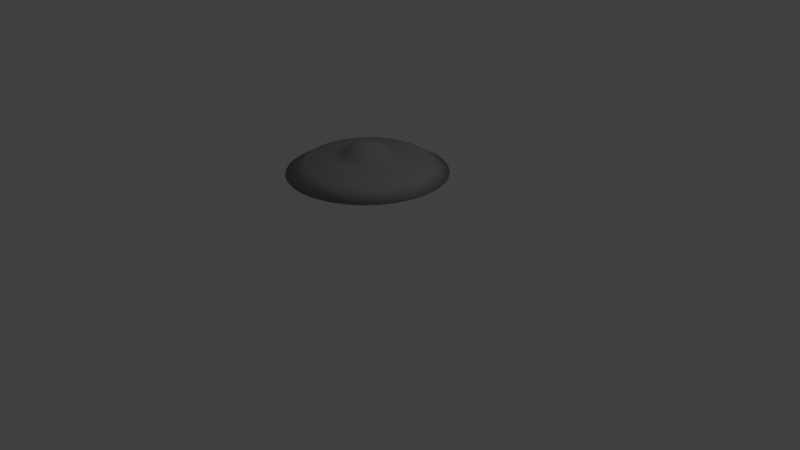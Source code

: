 # Source: UFO.blend  (saved by Blender 2.79.0; exported with 4.5.12 LTS)
import bpy
from mathutils import Matrix  # noqa: F401  (used for matrix-valued properties, if any)

bpy.ops.wm.read_factory_settings(use_empty=True)
scene = bpy.context.scene
scene.name = 'Scene'

# ---- collections
col_collection_1 = bpy.data.collections.new('Collection 1'); scene.collection.children.link(col_collection_1)

# ---- materials (node trees are filled in below, after node groups)
mat_material_001 = bpy.data.materials.new('Material.001')
mat_material_001.alpha_threshold = 0.0
mat_material_001.use_transparent_shadow = False
mat_material_001.diffuse_color = (0.3299, 0.3299, 0.3299, 1.0)
mat_material_001.specular_color = (0.4487, 0.4487, 0.4487)
mat_material_001.roughness = 0.5
mat_material_001.specular_intensity = 0.9029

# ---- material node trees

# ---- world
world_world = bpy.data.worlds.new('World'); scene.world = world_world
world_world.color = (0.05088, 0.05088, 0.05088)
world_world.use_sun_shadow = False
world_world.sun_shadow_jitter_overblur = 0.0
world_world.cycles.sampling_method = 'MANUAL'

# ---- cameras
cam_camera = bpy.data.cameras.new('Camera')
cam_camera.clip_end = 100.0
cam_camera.lens = 35.0
cam_camera.sensor_width = 32.0
cam_camera.sensor_height = 18.0
cam_camera.ortho_scale = 7.314
cam_camera.dof.focus_distance = 0.0
cam_camera.dof.aperture_fstop = 128.0

# ---- lights
light_lamp = bpy.data.lights.new('Lamp', 'POINT')
light_lamp.transmission_factor = 0.0
light_lamp.cutoff_distance = 30.0
light_lamp.energy = 100.0
light_lamp.shadow_buffer_clip_start = 1.001
light_lamp.shadow_soft_size = 0.1
light_lamp.shadow_maximum_resolution = 0.006
light_lamp.use_absolute_resolution = True

# ---- meshes
me_sphere = bpy.data.meshes.new('Sphere')
me_sphere.from_pydata([(6.482e-08, 0.07478, 0.376), (6.482e-08, 0.1467, 0.3541), (6.482e-08, 0.213, 0.3187), (6.482e-08, 0.271, 0.271), (6.482e-08, 0.3187, 0.213), (3.859e-08, 0.4929, 0.2042), (-2.87e-09, 0.756, 0.1504), (-4.433e-08, 1.008, 2.871e-08), (-2.87e-09, 0.756, -0.007248), (6.482e-08, 0.213, -0.1756), (0.01459, 0.07334, 0.376), (0.02862, 0.1439, 0.3541), (0.04155, 0.2089, 0.3187), (0.05288, 0.2658, 0.271), (0.06218, 0.3126, 0.213), (0.09616, 0.4834, 0.2042), (0.1475, 0.7415, 0.1504), (0.1967, 0.9888, 2.871e-08), (0.1475, 0.7415, -0.007248), (0.09616, 0.4834, -0.06103), (0.06218, 0.3126, -0.06983), (0.05288, 0.2658, -0.1279), (0.04155, 0.2089, -0.1756), (0.02862, 0.1439, -0.211), (0.01459, 0.07334, -0.2328), (0.02862, 0.06909, 0.376), (0.05614, 0.1355, 0.3541), (0.0815, 0.1967, 0.3187), (0.1037, 0.2504, 0.271), (0.122, 0.2945, 0.213), (0.1886, 0.4554, 0.2042), (0.2893, 0.6985, 0.1504), (0.3858, 0.9314, 2.871e-08), (0.2893, 0.6985, -0.007248), (0.1886, 0.4554, -0.06103), (0.122, 0.2945, -0.06983), (0.1037, 0.2504, -0.1279), (0.0815, 0.1967, -0.1756), (0.05614, 0.1355, -0.211), (0.02862, 0.06909, -0.2328), (0.04155, 0.06218, 0.376), (0.0815, 0.122, 0.3541), (0.1183, 0.1771, 0.3187), (0.1506, 0.2254, 0.271), (0.1771, 0.265, 0.213), (0.2738, 0.4098, 0.2042), (0.42, 0.6286, 0.1504), (0.5601, 0.8382, 2.871e-08), (0.42, 0.6286, -0.007248), (0.2738, 0.4098, -0.06103), (0.1771, 0.265, -0.06983), (0.1506, 0.2254, -0.1279), (0.1183, 0.1771, -0.1756), (0.0815, 0.122, -0.211), (0.04155, 0.06218, -0.2328), (0.05288, 0.05288, 0.376), (0.1037, 0.1037, 0.3541), (0.1506, 0.1506, 0.3187), (0.1917, 0.1917, 0.271), (0.2254, 0.2254, 0.213), (0.3485, 0.3485, 0.2042), (0.5346, 0.5346, 0.1504), (0.7129, 0.7129, 2.871e-08), (0.5346, 0.5346, -0.007248), (0.3485, 0.3485, -0.06103), (0.2254, 0.2254, -0.06983), (0.1917, 0.1917, -0.1279), (0.1506, 0.1506, -0.1756), (0.1037, 0.1037, -0.211), (0.05288, 0.05288, -0.2328), (0.06218, 0.04155, 0.376), (0.122, 0.0815, 0.3541), (0.1771, 0.1183, 0.3187), (0.2254, 0.1506, 0.271), (0.265, 0.1771, 0.213), (0.4098, 0.2738, 0.2042), (0.6286, 0.42, 0.1504), (0.8382, 0.5601, 2.871e-08), (0.6286, 0.42, -0.007248), (0.4098, 0.2738, -0.06103), (0.265, 0.1771, -0.06983), (0.2254, 0.1506, -0.1279), (0.1771, 0.1183, -0.1756), (0.122, 0.0815, -0.211), (0.06218, 0.04155, -0.2328), (0.06909, 0.02862, 0.376), (0.1355, 0.05614, 0.3541), (0.1967, 0.0815, 0.3187), (0.2504, 0.1037, 0.271), (0.2945, 0.122, 0.213), (0.4554, 0.1886, 0.2042), (0.6985, 0.2893, 0.1504), (0.9314, 0.3858, 2.871e-08), (0.6985, 0.2893, -0.007248), (0.4554, 0.1886, -0.06103), (0.2945, 0.122, -0.06983), (0.2504, 0.1037, -0.1279), (0.1967, 0.0815, -0.1756), (0.1355, 0.05614, -0.211), (0.06909, 0.02862, -0.2328), (0.07334, 0.01459, 0.376), (0.1439, 0.02862, 0.3541), (0.2089, 0.04155, 0.3187), (0.2658, 0.05288, 0.271), (0.3126, 0.06218, 0.213), (0.4834, 0.09616, 0.2042), (0.7415, 0.1475, 0.1504), (0.9888, 0.1967, 2.871e-08), (0.7415, 0.1475, -0.007248), (0.4834, 0.09616, -0.06103), (0.3126, 0.06218, -0.06983), (0.2658, 0.05288, -0.1279), (0.2089, 0.04155, -0.1756), (0.1439, 0.02862, -0.211), (0.07334, 0.01459, -0.2328), (0.07478, -2.494e-07, 0.376), (0.1467, -2.465e-07, 0.3541), (0.213, -2.437e-07, 0.3187), (0.271, -2.465e-07, 0.271), (0.3187, -2.522e-07, 0.213), (0.4929, -2.251e-07, 0.2042), (0.756, -3.103e-07, 0.1504), (1.008, -3.168e-07, 2.871e-08), (0.756, -3.103e-07, -0.007248), (0.4929, -2.013e-07, -0.06103), (0.3187, -2.522e-07, -0.06983), (0.271, -2.465e-07, -0.1279), (0.213, -2.551e-07, -0.1756), (0.1467, -2.408e-07, -0.211), (0.07478, -2.422e-07, -0.2328), (0.07334, -0.01459, 0.376), (0.1439, -0.02862, 0.3541), (0.2089, -0.04155, 0.3187), (0.2658, -0.05288, 0.271), (0.3126, -0.06218, 0.213), (0.4834, -0.09616, 0.2042), (0.7415, -0.1475, 0.1504), (0.9888, -0.1967, 2.871e-08), (0.7415, -0.1475, -0.007248), (0.4834, -0.09616, -0.06103), (0.3126, -0.06218, -0.06983), (0.2658, -0.05288, -0.1279), (0.2089, -0.04155, -0.1756), (0.1439, -0.02862, -0.211), (0.07334, -0.01459, -0.2328), (0.06909, -0.02862, 0.376), (0.1355, -0.05614, 0.3541), (0.1967, -0.0815, 0.3187), (0.2504, -0.1037, 0.271), (0.2945, -0.122, 0.213), (0.4554, -0.1886, 0.2042), (0.6985, -0.2893, 0.1504), (0.9314, -0.3858, 2.871e-08), (0.6985, -0.2893, -0.007248), (0.4554, -0.1886, -0.06103), (0.2945, -0.122, -0.06983), (0.2504, -0.1037, -0.1279), (0.1967, -0.0815, -0.1756), (0.1355, -0.05614, -0.211), (0.06909, -0.02862, -0.2328), (0.06218, -0.04155, 0.376), (0.122, -0.0815, 0.3541), (0.1771, -0.1183, 0.3187), (0.2254, -0.1506, 0.271), (0.265, -0.1771, 0.213), (0.4098, -0.2738, 0.2042), (0.6286, -0.42, 0.1504), (0.8382, -0.5601, 2.871e-08), (0.6286, -0.42, -0.007248), (0.4098, -0.2738, -0.06103), (0.265, -0.1771, -0.06983), (0.2254, -0.1506, -0.1279), (0.1771, -0.1183, -0.1756), (0.122, -0.0815, -0.211), (0.06218, -0.04155, -0.2328), (0.05288, -0.05288, 0.376), (0.1037, -0.1037, 0.3541), (0.1506, -0.1506, 0.3187), (0.1917, -0.1917, 0.271), (0.2254, -0.2254, 0.213), (0.3485, -0.3485, 0.2042), (0.5346, -0.5346, 0.1504), (0.7129, -0.7129, 2.871e-08), (0.5346, -0.5346, -0.007248), (0.3485, -0.3485, -0.06103), (0.2254, -0.2254, -0.06983), (0.1917, -0.1917, -0.1279), (0.1506, -0.1506, -0.1756), (0.1037, -0.1037, -0.211), (0.05288, -0.05288, -0.2328), (0.04155, -0.06218, 0.376), (0.0815, -0.122, 0.3541), (0.1183, -0.1771, 0.3187), (0.1506, -0.2254, 0.271), (0.1771, -0.265, 0.213), (0.2738, -0.4098, 0.2042), (0.42, -0.6286, 0.1504), (0.5601, -0.8382, 2.871e-08), (0.42, -0.6286, -0.007248), (0.2738, -0.4098, -0.06103), (0.1771, -0.265, -0.06983), (0.1506, -0.2254, -0.1279), (0.1183, -0.1771, -0.1756), (0.0815, -0.122, -0.211), (0.04155, -0.06218, -0.2328), (6.482e-08, -2.491e-07, -0.2402), (0.02862, -0.06909, 0.376), (0.05614, -0.1355, 0.3541), (0.0815, -0.1967, 0.3187), (0.1037, -0.2504, 0.271), (0.122, -0.2945, 0.213), (0.1886, -0.4554, 0.2042), (0.2893, -0.6985, 0.1504), (0.3858, -0.9314, 2.871e-08), (0.2893, -0.6985, -0.007248), (0.1886, -0.4554, -0.06103), (0.122, -0.2945, -0.06983), (0.1037, -0.2504, -0.1279), (0.0815, -0.1967, -0.1756), (0.05614, -0.1355, -0.211), (0.02862, -0.06909, -0.2328), (0.01459, -0.07334, 0.376), (0.02862, -0.1439, 0.3541), (0.04155, -0.2089, 0.3187), (0.05288, -0.2658, 0.271), (0.06218, -0.3126, 0.213), (0.09616, -0.4834, 0.2042), (0.1475, -0.7415, 0.1504), (0.1967, -0.9888, 2.871e-08), (0.1475, -0.7415, -0.007248), (0.09616, -0.4834, -0.06103), (0.06218, -0.3126, -0.06983), (0.05288, -0.2658, -0.1279), (0.04155, -0.2089, -0.1756), (0.02862, -0.1439, -0.211), (0.01459, -0.07334, -0.2328), (6.206e-08, -0.07478, 0.376), (8.062e-08, -0.1467, 0.3541), (7.491e-08, -0.213, 0.3187), (5.492e-08, -0.271, 0.271), (3.207e-08, -0.3187, 0.213), (7.25e-08, -0.4929, 0.2042), (-6.873e-08, -0.756, 0.1504), (-1.455e-07, -1.008, 2.871e-08), (-6.873e-08, -0.756, -0.007248), (7.25e-08, -0.4929, -0.06103), (3.207e-08, -0.3187, -0.06983), (5.492e-08, -0.271, -0.1279), (6.063e-08, -0.213, -0.1756), (6.634e-08, -0.1467, -0.211), (6.634e-08, -0.07478, -0.2328), (-0.01459, -0.07334, 0.376), (-0.02862, -0.1439, 0.3541), (-0.04155, -0.2089, 0.3187), (-0.05288, -0.2658, 0.271), (-0.06218, -0.3126, 0.213), (-0.09616, -0.4834, 0.2042), (-0.1475, -0.7415, 0.1504), (-0.1967, -0.9888, 2.871e-08), (-0.1475, -0.7415, -0.007248), (-0.09616, -0.4834, -0.06103), (-0.06218, -0.3126, -0.06983), (-0.05288, -0.2658, -0.1279), (-0.04155, -0.2089, -0.1756), (-0.02862, -0.1439, -0.211), (-0.01459, -0.07334, -0.2328), (-0.02862, -0.06909, 0.376), (-0.05614, -0.1355, 0.3541), (-0.0815, -0.1967, 0.3187), (-0.1037, -0.2504, 0.271), (-0.122, -0.2945, 0.213), (-0.1886, -0.4554, 0.2042), (-0.2893, -0.6985, 0.1504), (-0.3858, -0.9314, 2.871e-08), (-0.2893, -0.6985, -0.007248), (-0.1886, -0.4554, -0.06103), (-0.122, -0.2945, -0.06983), (-0.1037, -0.2504, -0.1279), (-0.0815, -0.1967, -0.1756), (-0.05614, -0.1355, -0.211), (-0.02862, -0.06909, -0.2328), (-0.04155, -0.06218, 0.376), (-0.0815, -0.122, 0.3541), (-0.1183, -0.1771, 0.3187), (-0.1506, -0.2254, 0.271), (-0.1771, -0.265, 0.213), (-0.2738, -0.4098, 0.2042), (-0.42, -0.6286, 0.1504), (-0.5601, -0.8382, 2.871e-08), (-0.42, -0.6286, -0.007248), (-0.2738, -0.4098, -0.06103), (-0.1771, -0.265, -0.06983), (-0.1506, -0.2254, -0.1279), (-0.1183, -0.1771, -0.1756), (-0.0815, -0.122, -0.211), (-0.04155, -0.06218, -0.2328), (-2.35e-08, -3.374e-07, 0.3833), (-0.05288, -0.05288, 0.376), (-0.1037, -0.1037, 0.3541), (-0.1506, -0.1506, 0.3187), (-0.1917, -0.1917, 0.271), (-0.2254, -0.2254, 0.213), (-0.3485, -0.3485, 0.2042), (-0.5346, -0.5346, 0.1504), (-0.7129, -0.7129, 2.871e-08), (-0.5346, -0.5346, -0.007248), (-0.3485, -0.3485, -0.06103), (-0.2254, -0.2254, -0.06983), (-0.1917, -0.1917, -0.1279), (-0.1506, -0.1506, -0.1756), (-0.1037, -0.1037, -0.211), (-0.05288, -0.05288, -0.2328), (-0.06218, -0.04155, 0.376), (-0.122, -0.0815, 0.3541), (-0.1771, -0.1183, 0.3187), (-0.2254, -0.1506, 0.271), (-0.265, -0.1771, 0.213), (-0.4098, -0.2738, 0.2042), (-0.6286, -0.42, 0.1504), (-0.8382, -0.5601, 2.871e-08), (-0.6286, -0.42, -0.007248), (-0.4098, -0.2738, -0.06103), (-0.265, -0.1771, -0.06983), (-0.2254, -0.1506, -0.1279), (-0.1771, -0.1183, -0.1756), (-0.122, -0.0815, -0.211), (-0.06218, -0.04155, -0.2328), (-0.06909, -0.02862, 0.376), (-0.1355, -0.05614, 0.3541), (-0.1967, -0.0815, 0.3187), (-0.2504, -0.1037, 0.271), (-0.2945, -0.122, 0.213), (-0.4554, -0.1886, 0.2042), (-0.6985, -0.2893, 0.1504), (-0.9314, -0.3858, 2.871e-08), (-0.6985, -0.2893, -0.007248), (-0.4554, -0.1886, -0.06103), (-0.2945, -0.122, -0.06983), (-0.2504, -0.1037, -0.1279), (-0.1967, -0.0815, -0.1756), (-0.1355, -0.05614, -0.211), (-0.06909, -0.02862, -0.2328), (-0.07334, -0.01459, 0.376), (-0.1439, -0.02862, 0.3541), (-0.2089, -0.04155, 0.3187), (-0.2658, -0.05288, 0.271), (-0.3126, -0.06218, 0.213), (-0.4834, -0.09616, 0.2042), (-0.7415, -0.1475, 0.1504), (-0.9888, -0.1967, 2.871e-08), (-0.7415, -0.1475, -0.007248), (-0.4834, -0.09616, -0.06103), (-0.3126, -0.06218, -0.06983), (-0.2658, -0.05288, -0.1279), (-0.2089, -0.04155, -0.1756), (-0.1439, -0.02862, -0.211), (-0.07334, -0.01459, -0.2328), (-0.07478, -2.437e-07, 0.376), (-0.1467, -2.322e-07, 0.3541), (-0.213, -2.322e-07, 0.3187), (-0.271, -1.951e-07, 0.271), (-0.3187, -1.78e-07, 0.213), (-0.4929, -2.49e-07, 0.2042), (-0.756, -8.053e-08, 0.1504), (-1.008, -7.642e-08, 2.871e-08), (-0.756, -8.053e-08, -0.007248), (-0.4929, -2.49e-07, -0.06103), (-0.3187, -1.78e-07, -0.06983), (-0.271, -1.951e-07, -0.1279), (-0.213, -2.237e-07, -0.1756), (-0.1467, -2.208e-07, -0.211), (-0.07478, -2.451e-07, -0.2328), (-0.07334, 0.01459, 0.376), (-0.1439, 0.02862, 0.3541), (-0.2089, 0.04155, 0.3187), (-0.2658, 0.05288, 0.271), (-0.3126, 0.06218, 0.213), (-0.4834, 0.09616, 0.2042), (-0.7415, 0.1475, 0.1504), (-0.9888, 0.1967, 2.871e-08), (-0.7415, 0.1475, -0.007248), (-0.4834, 0.09616, -0.06103), (-0.3126, 0.06218, -0.06983), (-0.2658, 0.05288, -0.1279), (-0.2089, 0.04155, -0.1756), (-0.1439, 0.02862, -0.211), (-0.07334, 0.01459, -0.2328), (-0.06909, 0.02862, 0.376), (-0.1355, 0.05614, 0.3541), (-0.1967, 0.0815, 0.3187), (-0.2504, 0.1037, 0.271), (-0.2945, 0.122, 0.213), (-0.4554, 0.1886, 0.2042), (-0.6985, 0.2893, 0.1504), (-0.9314, 0.3858, 2.871e-08), (-0.6985, 0.2893, -0.007248), (-0.4554, 0.1886, -0.06103), (-0.2945, 0.122, -0.06983), (-0.2504, 0.1037, -0.1279), (-0.1967, 0.0815, -0.1756), (-0.1355, 0.05614, -0.211), (-0.06909, 0.02862, -0.2328), (-0.06218, 0.04155, 0.376), (-0.122, 0.0815, 0.3541), (-0.1771, 0.1183, 0.3187), (-0.2254, 0.1506, 0.271), (-0.265, 0.1771, 0.213), (-0.4098, 0.2738, 0.2042), (-0.6286, 0.42, 0.1504), (-0.8382, 0.5601, 2.871e-08), (-0.6286, 0.42, -0.007248), (-0.4098, 0.2738, -0.06103), (-0.265, 0.1771, -0.06983), (-0.2254, 0.1506, -0.1279), (-0.1771, 0.1183, -0.1756), (-0.122, 0.0815, -0.211), (-0.06218, 0.04155, -0.2328), (-0.05288, 0.05288, 0.376), (-0.1037, 0.1037, 0.3541), (-0.1506, 0.1506, 0.3187), (-0.1917, 0.1917, 0.271), (-0.2254, 0.2254, 0.213), (-0.3485, 0.3485, 0.2042), (-0.5346, 0.5346, 0.1504), (-0.7129, 0.7129, 2.871e-08), (-0.5346, 0.5346, -0.007248), (-0.3485, 0.3485, -0.06103), (-0.2254, 0.2254, -0.06983), (-0.1917, 0.1917, -0.1279), (-0.1506, 0.1506, -0.1756), (-0.1037, 0.1037, -0.211), (-0.05288, 0.05288, -0.2328), (-0.04155, 0.06218, 0.376), (-0.0815, 0.122, 0.3541), (-0.1183, 0.1771, 0.3187), (-0.1506, 0.2254, 0.271), (-0.1771, 0.265, 0.213), (-0.2738, 0.4098, 0.2042), (-0.42, 0.6286, 0.1504), (-0.5601, 0.8382, 2.871e-08), (-0.42, 0.6286, -0.007248), (-0.2738, 0.4098, -0.06103), (-0.1771, 0.265, -0.06983), (-0.1506, 0.2254, -0.1279), (-0.1183, 0.1771, -0.1756), (-0.0815, 0.122, -0.211), (-0.04155, 0.06218, -0.2328), (-0.02862, 0.06909, 0.376), (-0.05614, 0.1355, 0.3541), (-0.0815, 0.1967, 0.3187), (-0.1037, 0.2504, 0.271), (-0.122, 0.2945, 0.213), (-0.1886, 0.4554, 0.2042), (-0.2893, 0.6985, 0.1504), (-0.3858, 0.9314, 2.871e-08), (-0.2893, 0.6985, -0.007248), (-0.1886, 0.4554, -0.06103), (-0.122, 0.2945, -0.06983), (-0.1037, 0.2504, -0.1279), (-0.0815, 0.1967, -0.1756), (-0.05614, 0.1355, -0.211), (-0.02862, 0.06909, -0.2328), (-0.01459, 0.07334, 0.376), (-0.02862, 0.1439, 0.3541), (-0.04155, 0.2089, 0.3187), (-0.05288, 0.2658, 0.271), (-0.06218, 0.3126, 0.213), (-0.09616, 0.4834, 0.2042), (-0.1475, 0.7415, 0.1504), (-0.1967, 0.9888, 2.871e-08), (-0.1475, 0.7415, -0.007248), (-0.09616, 0.4834, -0.06103), (-0.06218, 0.3126, -0.06983), (-0.05288, 0.2658, -0.1279), (-0.04155, 0.2089, -0.1756), (-0.02862, 0.1439, -0.211), (-0.01459, 0.07334, -0.2328), (7.25e-08, 0.4929, -0.06103), (1.692e-07, 0.3187, -0.06983), (1.235e-07, 0.271, -0.1279), (9.49e-08, 0.1467, -0.211), (7.063e-08, 0.07478, -0.2328)], [], [(1, 0, 10, 11), (477, 8, 18, 19), (2, 1, 11, 12), (478, 477, 19, 20), (3, 2, 12, 13), (479, 478, 20, 21), (4, 3, 13, 14), (9, 479, 21, 22), (5, 4, 14, 15), (480, 9, 22, 23), (6, 5, 15, 16), (481, 480, 23, 24), (7, 6, 16, 17), (0, 296, 10), (205, 481, 24), (8, 7, 17, 18), (17, 16, 31, 32), (10, 296, 25), (205, 24, 39), (18, 17, 32, 33), (11, 10, 25, 26), (19, 18, 33, 34), (12, 11, 26, 27), (20, 19, 34, 35), (13, 12, 27, 28), (21, 20, 35, 36), (14, 13, 28, 29), (22, 21, 36, 37), (15, 14, 29, 30), (23, 22, 37, 38), (16, 15, 30, 31), (24, 23, 38, 39), (36, 35, 50, 51), (29, 28, 43, 44), (37, 36, 51, 52), (30, 29, 44, 45), (38, 37, 52, 53), (31, 30, 45, 46), (39, 38, 53, 54), (32, 31, 46, 47), (25, 296, 40), (205, 39, 54), (33, 32, 47, 48), (26, 25, 40, 41), (34, 33, 48, 49), (27, 26, 41, 42), (35, 34, 49, 50), (28, 27, 42, 43), (205, 54, 69), (48, 47, 62, 63), (41, 40, 55, 56), (49, 48, 63, 64), (42, 41, 56, 57), (50, 49, 64, 65), (43, 42, 57, 58), (51, 50, 65, 66), (44, 43, 58, 59), (52, 51, 66, 67), (45, 44, 59, 60), (53, 52, 67, 68), (46, 45, 60, 61), (54, 53, 68, 69), (47, 46, 61, 62), (40, 296, 55), (67, 66, 81, 82), (60, 59, 74, 75), (68, 67, 82, 83), (61, 60, 75, 76), (69, 68, 83, 84), (62, 61, 76, 77), (55, 296, 70), (205, 69, 84), (63, 62, 77, 78), (56, 55, 70, 71), (64, 63, 78, 79), (57, 56, 71, 72), (65, 64, 79, 80), (58, 57, 72, 73), (66, 65, 80, 81), (59, 58, 73, 74), (71, 70, 85, 86), (79, 78, 93, 94), (72, 71, 86, 87), (80, 79, 94, 95), (73, 72, 87, 88), (81, 80, 95, 96), (74, 73, 88, 89), (82, 81, 96, 97), (75, 74, 89, 90), (83, 82, 97, 98), (76, 75, 90, 91), (84, 83, 98, 99), (77, 76, 91, 92), (70, 296, 85), (205, 84, 99), (78, 77, 92, 93), (90, 89, 104, 105), (98, 97, 112, 113), (91, 90, 105, 106), (99, 98, 113, 114), (92, 91, 106, 107), (85, 296, 100), (205, 99, 114), (93, 92, 107, 108), (86, 85, 100, 101), (94, 93, 108, 109), (87, 86, 101, 102), (95, 94, 109, 110), (88, 87, 102, 103), (96, 95, 110, 111), (89, 88, 103, 104), (97, 96, 111, 112), (109, 108, 123, 124), (102, 101, 116, 117), (110, 109, 124, 125), (103, 102, 117, 118), (111, 110, 125, 126), (104, 103, 118, 119), (112, 111, 126, 127), (105, 104, 119, 120), (113, 112, 127, 128), (106, 105, 120, 121), (114, 113, 128, 129), (107, 106, 121, 122), (100, 296, 115), (205, 114, 129), (108, 107, 122, 123), (101, 100, 115, 116), (128, 127, 142, 143), (121, 120, 135, 136), (129, 128, 143, 144), (122, 121, 136, 137), (115, 296, 130), (205, 129, 144), (123, 122, 137, 138), (116, 115, 130, 131), (124, 123, 138, 139), (117, 116, 131, 132), (125, 124, 139, 140), (118, 117, 132, 133), (126, 125, 140, 141), (119, 118, 133, 134), (127, 126, 141, 142), (120, 119, 134, 135), (132, 131, 146, 147), (140, 139, 154, 155), (133, 132, 147, 148), (141, 140, 155, 156), (134, 133, 148, 149), (142, 141, 156, 157), (135, 134, 149, 150), (143, 142, 157, 158), (136, 135, 150, 151), (144, 143, 158, 159), (137, 136, 151, 152), (130, 296, 145), (205, 144, 159), (138, 137, 152, 153), (131, 130, 145, 146), (139, 138, 153, 154), (151, 150, 165, 166), (159, 158, 173, 174), (152, 151, 166, 167), (145, 296, 160), (205, 159, 174), (153, 152, 167, 168), (146, 145, 160, 161), (154, 153, 168, 169), (147, 146, 161, 162), (155, 154, 169, 170), (148, 147, 162, 163), (156, 155, 170, 171), (149, 148, 163, 164), (157, 156, 171, 172), (150, 149, 164, 165), (158, 157, 172, 173), (170, 169, 184, 185), (163, 162, 177, 178), (171, 170, 185, 186), (164, 163, 178, 179), (172, 171, 186, 187), (165, 164, 179, 180), (173, 172, 187, 188), (166, 165, 180, 181), (174, 173, 188, 189), (167, 166, 181, 182), (160, 296, 175), (205, 174, 189), (168, 167, 182, 183), (161, 160, 175, 176), (169, 168, 183, 184), (162, 161, 176, 177), (189, 188, 203, 204), (182, 181, 196, 197), (175, 296, 190), (205, 189, 204), (183, 182, 197, 198), (176, 175, 190, 191), (184, 183, 198, 199), (177, 176, 191, 192), (185, 184, 199, 200), (178, 177, 192, 193), (186, 185, 200, 201), (179, 178, 193, 194), (187, 186, 201, 202), (180, 179, 194, 195), (188, 187, 202, 203), (181, 180, 195, 196), (201, 200, 216, 217), (194, 193, 209, 210), (202, 201, 217, 218), (195, 194, 210, 211), (203, 202, 218, 219), (196, 195, 211, 212), (204, 203, 219, 220), (197, 196, 212, 213), (190, 296, 206), (205, 204, 220), (198, 197, 213, 214), (191, 190, 206, 207), (199, 198, 214, 215), (192, 191, 207, 208), (200, 199, 215, 216), (193, 192, 208, 209), (206, 296, 221), (205, 220, 235), (214, 213, 228, 229), (207, 206, 221, 222), (215, 214, 229, 230), (208, 207, 222, 223), (216, 215, 230, 231), (209, 208, 223, 224), (217, 216, 231, 232), (210, 209, 224, 225), (218, 217, 232, 233), (211, 210, 225, 226), (219, 218, 233, 234), (212, 211, 226, 227), (220, 219, 234, 235), (213, 212, 227, 228), (225, 224, 239, 240), (233, 232, 247, 248), (226, 225, 240, 241), (234, 233, 248, 249), (227, 226, 241, 242), (235, 234, 249, 250), (228, 227, 242, 243), (221, 296, 236), (205, 235, 250), (229, 228, 243, 244), (222, 221, 236, 237), (230, 229, 244, 245), (223, 222, 237, 238), (231, 230, 245, 246), (224, 223, 238, 239), (232, 231, 246, 247), (244, 243, 258, 259), (237, 236, 251, 252), (245, 244, 259, 260), (238, 237, 252, 253), (246, 245, 260, 261), (239, 238, 253, 254), (247, 246, 261, 262), (240, 239, 254, 255), (248, 247, 262, 263), (241, 240, 255, 256), (249, 248, 263, 264), (242, 241, 256, 257), (250, 249, 264, 265), (243, 242, 257, 258), (236, 296, 251), (205, 250, 265), (263, 262, 277, 278), (256, 255, 270, 271), (264, 263, 278, 279), (257, 256, 271, 272), (265, 264, 279, 280), (258, 257, 272, 273), (251, 296, 266), (205, 265, 280), (259, 258, 273, 274), (252, 251, 266, 267), (260, 259, 274, 275), (253, 252, 267, 268), (261, 260, 275, 276), (254, 253, 268, 269), (262, 261, 276, 277), (255, 254, 269, 270), (267, 266, 281, 282), (275, 274, 289, 290), (268, 267, 282, 283), (276, 275, 290, 291), (269, 268, 283, 284), (277, 276, 291, 292), (270, 269, 284, 285), (278, 277, 292, 293), (271, 270, 285, 286), (279, 278, 293, 294), (272, 271, 286, 287), (280, 279, 294, 295), (273, 272, 287, 288), (266, 296, 281), (205, 280, 295), (274, 273, 288, 289), (286, 285, 301, 302), (294, 293, 309, 310), (287, 286, 302, 303), (295, 294, 310, 311), (288, 287, 303, 304), (281, 296, 297), (205, 295, 311), (289, 288, 304, 305), (282, 281, 297, 298), (290, 289, 305, 306), (283, 282, 298, 299), (291, 290, 306, 307), (284, 283, 299, 300), (292, 291, 307, 308), (285, 284, 300, 301), (293, 292, 308, 309), (306, 305, 320, 321), (299, 298, 313, 314), (307, 306, 321, 322), (300, 299, 314, 315), (308, 307, 322, 323), (301, 300, 315, 316), (309, 308, 323, 324), (302, 301, 316, 317), (310, 309, 324, 325), (303, 302, 317, 318), (311, 310, 325, 326), (304, 303, 318, 319), (297, 296, 312), (205, 311, 326), (305, 304, 319, 320), (298, 297, 312, 313), (325, 324, 339, 340), (318, 317, 332, 333), (326, 325, 340, 341), (319, 318, 333, 334), (312, 296, 327), (205, 326, 341), (320, 319, 334, 335), (313, 312, 327, 328), (321, 320, 335, 336), (314, 313, 328, 329), (322, 321, 336, 337), (315, 314, 329, 330), (323, 322, 337, 338), (316, 315, 330, 331), (324, 323, 338, 339), (317, 316, 331, 332), (337, 336, 351, 352), (330, 329, 344, 345), (338, 337, 352, 353), (331, 330, 345, 346), (339, 338, 353, 354), (332, 331, 346, 347), (340, 339, 354, 355), (333, 332, 347, 348), (341, 340, 355, 356), (334, 333, 348, 349), (327, 296, 342), (205, 341, 356), (335, 334, 349, 350), (328, 327, 342, 343), (336, 335, 350, 351), (329, 328, 343, 344), (356, 355, 370, 371), (349, 348, 363, 364), (342, 296, 357), (205, 356, 371), (350, 349, 364, 365), (343, 342, 357, 358), (351, 350, 365, 366), (344, 343, 358, 359), (352, 351, 366, 367), (345, 344, 359, 360), (353, 352, 367, 368), (346, 345, 360, 361), (354, 353, 368, 369), (347, 346, 361, 362), (355, 354, 369, 370), (348, 347, 362, 363), (360, 359, 374, 375), (368, 367, 382, 383), (361, 360, 375, 376), (369, 368, 383, 384), (362, 361, 376, 377), (370, 369, 384, 385), (363, 362, 377, 378), (371, 370, 385, 386), (364, 363, 378, 379), (357, 296, 372), (205, 371, 386), (365, 364, 379, 380), (358, 357, 372, 373), (366, 365, 380, 381), (359, 358, 373, 374), (367, 366, 381, 382), (379, 378, 393, 394), (372, 296, 387), (205, 386, 401), (380, 379, 394, 395), (373, 372, 387, 388), (381, 380, 395, 396), (374, 373, 388, 389), (382, 381, 396, 397), (375, 374, 389, 390), (383, 382, 397, 398), (376, 375, 390, 391), (384, 383, 398, 399), (377, 376, 391, 392), (385, 384, 399, 400), (378, 377, 392, 393), (386, 385, 400, 401), (398, 397, 412, 413), (391, 390, 405, 406), (399, 398, 413, 414), (392, 391, 406, 407), (400, 399, 414, 415), (393, 392, 407, 408), (401, 400, 415, 416), (394, 393, 408, 409), (387, 296, 402), (205, 401, 416), (395, 394, 409, 410), (388, 387, 402, 403), (396, 395, 410, 411), (389, 388, 403, 404), (397, 396, 411, 412), (390, 389, 404, 405), (402, 296, 417), (205, 416, 431), (410, 409, 424, 425), (403, 402, 417, 418), (411, 410, 425, 426), (404, 403, 418, 419), (412, 411, 426, 427), (405, 404, 419, 420), (413, 412, 427, 428), (406, 405, 420, 421), (414, 413, 428, 429), (407, 406, 421, 422), (415, 414, 429, 430), (408, 407, 422, 423), (416, 415, 430, 431), (409, 408, 423, 424), (421, 420, 435, 436), (429, 428, 443, 444), (422, 421, 436, 437), (430, 429, 444, 445), (423, 422, 437, 438), (431, 430, 445, 446), (424, 423, 438, 439), (417, 296, 432), (205, 431, 446), (425, 424, 439, 440), (418, 417, 432, 433), (426, 425, 440, 441), (419, 418, 433, 434), (427, 426, 441, 442), (420, 419, 434, 435), (428, 427, 442, 443), (440, 439, 454, 455), (433, 432, 447, 448), (441, 440, 455, 456), (434, 433, 448, 449), (442, 441, 456, 457), (435, 434, 449, 450), (443, 442, 457, 458), (436, 435, 450, 451), (444, 443, 458, 459), (437, 436, 451, 452), (445, 444, 459, 460), (438, 437, 452, 453), (446, 445, 460, 461), (439, 438, 453, 454), (432, 296, 447), (205, 446, 461), (459, 458, 473, 474), (452, 451, 466, 467), (460, 459, 474, 475), (453, 452, 467, 468), (461, 460, 475, 476), (454, 453, 468, 469), (447, 296, 462), (205, 461, 476), (455, 454, 469, 470), (448, 447, 462, 463), (456, 455, 470, 471), (449, 448, 463, 464), (457, 456, 471, 472), (450, 449, 464, 465), (458, 457, 472, 473), (451, 450, 465, 466), (471, 470, 8, 477), (464, 463, 1, 2), (472, 471, 477, 478), (465, 464, 2, 3), (473, 472, 478, 479), (466, 465, 3, 4), (474, 473, 479, 9), (467, 466, 4, 5), (475, 474, 9, 480), (468, 467, 5, 6), (476, 475, 480, 481), (469, 468, 6, 7), (462, 296, 0), (205, 476, 481), (470, 469, 7, 8), (463, 462, 0, 1)])
me_sphere.polygons.foreach_set('use_smooth', [True] * 512)
_k = {(4, 14): 1.0, (14, 29): 1.0, (29, 44): 1.0, (44, 59): 1.0, (59, 74): 1.0, (74, 89): 1.0, (89, 104): 1.0, (104, 119): 1.0, (119, 134): 1.0, (134, 149): 1.0, (149, 164): 1.0, (164, 179): 1.0, (179, 194): 1.0, (194, 210): 1.0, (210, 225): 1.0, (225, 240): 1.0, (240, 255): 1.0, (255, 270): 1.0, (270, 285): 1.0, (285, 301): 1.0, (301, 316): 1.0, (316, 331): 1.0, (331, 346): 1.0, (346, 361): 1.0, (361, 376): 1.0, (376, 391): 1.0, (391, 406): 1.0, (406, 421): 1.0, (421, 436): 1.0, (436, 451): 1.0, (451, 466): 1.0, (4, 466): 1.0}
me_sphere.attributes.new('crease_edge', 'FLOAT', 'EDGE').data.foreach_set('value', [_k.get((min(e.vertices), max(e.vertices)), 0.0) for e in me_sphere.edges])
me_sphere.materials.append(mat_material_001)
me_sphere.use_remesh_preserve_volume = False
me_sphere.use_remesh_preserve_attributes = False
me_sphere.use_mirror_vertex_groups = False
me_sphere.update()

# ---- objects
ob_sphere = bpy.data.objects.new('Sphere', me_sphere)
ob_lamp = bpy.data.objects.new('Lamp', light_lamp)
ob_camera = bpy.data.objects.new('Camera', cam_camera)

# ---- transforms, parenting, visibility, modifiers, constraints
ob_sphere.location = (5.96e-08, 1.192e-07, 1.16)
ob_sphere.lineart.crease_threshold = 0.0
ob_lamp.location = (4.076, 1.005, 5.904)
ob_lamp.rotation_euler = (0.6503, 0.05522, 1.866)
ob_lamp.lock_rotations_4d = False
ob_lamp.empty_display_type = 'ARROWS'
ob_lamp.color = (0.0, 0.0, 0.0, 0.0)
ob_lamp.lineart.crease_threshold = 0.0
ob_camera.location = (7.481, -6.508, 5.344)
ob_camera.rotation_euler = (1.109, 0.0, 0.8149)
ob_camera.lock_rotations_4d = False
ob_camera.empty_display_type = 'ARROWS'
ob_camera.color = (0.0, 0.0, 0.0, 0.0)
ob_camera.display_type = 'WIRE'
ob_camera.lineart.crease_threshold = 0.0

# ---- collection membership
col_collection_1.objects.link(ob_sphere)
col_collection_1.objects.link(ob_lamp)
col_collection_1.objects.link(ob_camera)

# ---- scene / render settings (as saved in the file)
scene.camera = ob_camera
scene.frame_start = 1; scene.frame_end = 250; scene.frame_set(1)
scene.render.engine = 'BLENDER_EEVEE_NEXT'
scene.render.resolution_percentage = 50
scene.render.dither_intensity = 0.0
scene.cycles.use_denoising = False
scene.cycles.samples = 128
scene.cycles.sampling_pattern = 'TABULATED_SOBOL'
scene.cycles.use_adaptive_sampling = False
scene.cycles.use_light_tree = False
scene.cycles.blur_glossy = 0.0
scene.cycles.sample_clamp_indirect = 0.0
scene.view_settings.view_transform = 'Standard'
bpy.context.view_layer.update()
